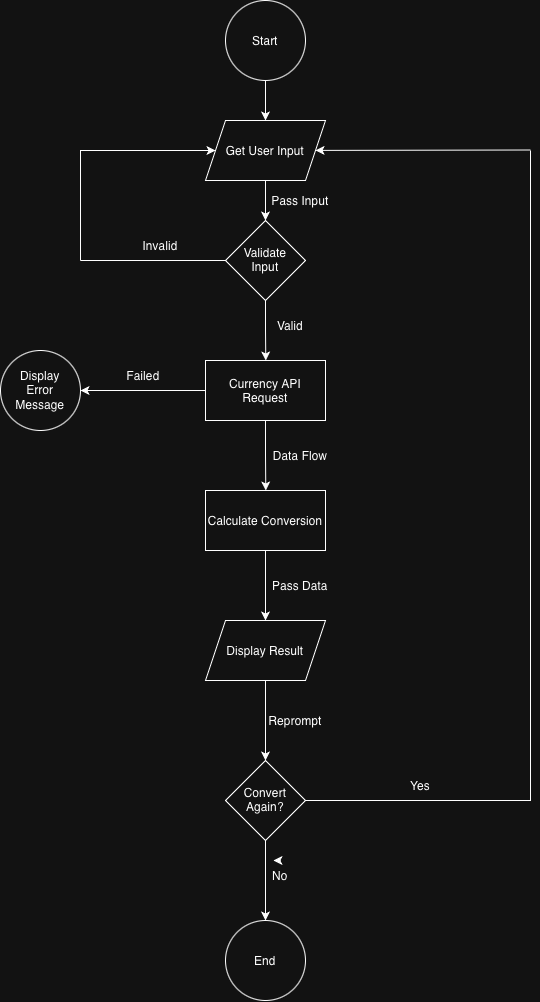

The diagram above was exported from draw.io. Its source (the exported page's mxGraphModel, read from the mxfile embedded in the PNG):
<mxGraphModel dx="838" dy="576" grid="1" gridSize="10" guides="1" tooltips="1" connect="1" arrows="1" fold="1" page="1" pageScale="1" pageWidth="850" pageHeight="1100" math="0" shadow="0">
  <root>
    <mxCell id="0" />
    <mxCell id="1" parent="0" />
    <mxCell id="45JHr-T7kE5TjrwryULS-4" edge="1" parent="1" source="45JHr-T7kE5TjrwryULS-1" style="edgeStyle=orthogonalEdgeStyle;rounded=0;orthogonalLoop=1;jettySize=auto;html=1;exitX=0.5;exitY=1;exitDx=0;exitDy=0;entryX=0.5;entryY=0;entryDx=0;entryDy=0;defaultLabelBackgroundColor=page;endArrow=classic;endFill=1;" target="45JHr-T7kE5TjrwryULS-2">
      <mxGeometry relative="1" as="geometry" />
    </mxCell>
    <mxCell id="45JHr-T7kE5TjrwryULS-1" parent="1" style="ellipse;whiteSpace=wrap;html=1;shapeInside=1;" value="Start" vertex="1">
      <mxGeometry height="80" width="80" x="385" y="40" as="geometry" />
    </mxCell>
    <mxCell id="45JHr-T7kE5TjrwryULS-6" edge="1" parent="1" source="45JHr-T7kE5TjrwryULS-2" style="edgeStyle=orthogonalEdgeStyle;rounded=0;orthogonalLoop=1;jettySize=auto;html=1;defaultLabelBackgroundColor=page;endArrow=classic;endFill=1;">
      <mxGeometry relative="1" as="geometry">
        <mxPoint x="425" y="260" as="targetPoint" />
      </mxGeometry>
    </mxCell>
    <mxCell id="45JHr-T7kE5TjrwryULS-2" parent="1" style="shape=parallelogram;perimeter=parallelogramPerimeter;whiteSpace=wrap;html=1;shapeInside=1;fixedSize=1;" value="Get User Input" vertex="1">
      <mxGeometry height="60" width="120" x="365" y="160" as="geometry" />
    </mxCell>
    <mxCell id="45JHr-T7kE5TjrwryULS-8" edge="1" parent="1" source="45JHr-T7kE5TjrwryULS-7" style="edgeStyle=none;rounded=0;orthogonalLoop=1;jettySize=auto;html=1;exitX=0;exitY=0.5;exitDx=0;exitDy=0;defaultLabelBackgroundColor=page;endArrow=none;endFill=0;">
      <mxGeometry relative="1" as="geometry">
        <mxPoint x="240" y="300" as="targetPoint" />
      </mxGeometry>
    </mxCell>
    <mxCell id="45JHr-T7kE5TjrwryULS-12" edge="1" parent="1" source="45JHr-T7kE5TjrwryULS-7" style="edgeStyle=orthogonalEdgeStyle;rounded=0;orthogonalLoop=1;jettySize=auto;html=1;exitX=0.5;exitY=1;exitDx=0;exitDy=0;defaultLabelBackgroundColor=page;">
      <mxGeometry relative="1" as="geometry">
        <mxPoint x="425.30555555555566" y="400.0000000000001" as="targetPoint" />
      </mxGeometry>
    </mxCell>
    <mxCell id="45JHr-T7kE5TjrwryULS-7" parent="1" style="rhombus;whiteSpace=wrap;html=1;shapeInside=1;" value="Validate Input" vertex="1">
      <mxGeometry height="80" width="80" x="385" y="260" as="geometry" />
    </mxCell>
    <mxCell id="45JHr-T7kE5TjrwryULS-9" edge="1" parent="1" source="45JHr-T7kE5TjrwryULS-2" style="edgeStyle=orthogonalEdgeStyle;rounded=0;orthogonalLoop=1;jettySize=auto;html=1;exitX=0;exitY=0.5;exitDx=0;exitDy=0;defaultLabelBackgroundColor=page;endArrow=none;endFill=0;startArrow=classic;startFill=1;">
      <mxGeometry relative="1" x="-0.4449" as="geometry">
        <mxPoint x="385" y="191" as="sourcePoint" />
        <mxPoint x="240" y="300" as="targetPoint" />
      </mxGeometry>
    </mxCell>
    <mxCell id="45JHr-T7kE5TjrwryULS-10" parent="1" style="text;html=1;whiteSpace=wrap;strokeColor=none;fillColor=none;align=center;verticalAlign=middle;rounded=0;" value="Invalid" vertex="1">
      <mxGeometry height="30" width="60" x="290" y="270" as="geometry" />
    </mxCell>
    <mxCell id="45JHr-T7kE5TjrwryULS-15" edge="1" parent="1" source="45JHr-T7kE5TjrwryULS-13" style="edgeStyle=orthogonalEdgeStyle;rounded=0;orthogonalLoop=1;jettySize=auto;html=1;exitX=0;exitY=0.5;exitDx=0;exitDy=0;entryX=1;entryY=0.5;entryDx=0;entryDy=0;defaultLabelBackgroundColor=page;" target="45JHr-T7kE5TjrwryULS-14">
      <mxGeometry relative="1" as="geometry" />
    </mxCell>
    <mxCell id="45JHr-T7kE5TjrwryULS-18" edge="1" parent="1" source="45JHr-T7kE5TjrwryULS-13" style="edgeStyle=orthogonalEdgeStyle;rounded=0;orthogonalLoop=1;jettySize=auto;html=1;exitX=0.5;exitY=1;exitDx=0;exitDy=0;defaultLabelBackgroundColor=page;">
      <mxGeometry relative="1" as="geometry">
        <mxPoint x="425.30555555555566" y="529.9999999999999" as="targetPoint" />
      </mxGeometry>
    </mxCell>
    <mxCell id="45JHr-T7kE5TjrwryULS-13" parent="1" style="whiteSpace=wrap;html=1;" value="Currency API Request" vertex="1">
      <mxGeometry height="60" width="120" x="365" y="400" as="geometry" />
    </mxCell>
    <mxCell id="45JHr-T7kE5TjrwryULS-14" parent="1" style="ellipse;whiteSpace=wrap;html=1;shapeInside=1;" value="Display Error Message" vertex="1">
      <mxGeometry height="80" width="80" x="160" y="390" as="geometry" />
    </mxCell>
    <mxCell id="45JHr-T7kE5TjrwryULS-17" parent="1" style="text;html=1;whiteSpace=wrap;strokeColor=none;fillColor=none;align=center;verticalAlign=middle;rounded=0;" value="Failed" vertex="1">
      <mxGeometry height="30" width="60" x="273" y="400" as="geometry" />
    </mxCell>
    <mxCell id="45JHr-T7kE5TjrwryULS-20" edge="1" parent="1" source="45JHr-T7kE5TjrwryULS-19" style="edgeStyle=orthogonalEdgeStyle;rounded=0;orthogonalLoop=1;jettySize=auto;html=1;defaultLabelBackgroundColor=page;">
      <mxGeometry relative="1" as="geometry">
        <mxPoint x="425" y="660" as="targetPoint" />
      </mxGeometry>
    </mxCell>
    <mxCell id="45JHr-T7kE5TjrwryULS-19" parent="1" style="whiteSpace=wrap;html=1;" value="Calculate Conversion" vertex="1">
      <mxGeometry height="60" width="120" x="365" y="530" as="geometry" />
    </mxCell>
    <mxCell id="45JHr-T7kE5TjrwryULS-22" edge="1" parent="1" source="45JHr-T7kE5TjrwryULS-21" style="edgeStyle=orthogonalEdgeStyle;rounded=0;orthogonalLoop=1;jettySize=auto;html=1;defaultLabelBackgroundColor=page;">
      <mxGeometry relative="1" as="geometry">
        <mxPoint x="425" y="800" as="targetPoint" />
      </mxGeometry>
    </mxCell>
    <mxCell id="45JHr-T7kE5TjrwryULS-21" parent="1" style="shape=parallelogram;perimeter=parallelogramPerimeter;whiteSpace=wrap;html=1;shapeInside=1;fixedSize=1;" value="Display Result" vertex="1">
      <mxGeometry height="60" width="120" x="365" y="660" as="geometry" />
    </mxCell>
    <mxCell id="45JHr-T7kE5TjrwryULS-24" edge="1" parent="1" source="45JHr-T7kE5TjrwryULS-23" style="edgeStyle=orthogonalEdgeStyle;rounded=0;orthogonalLoop=1;jettySize=auto;html=1;defaultLabelBackgroundColor=page;endArrow=none;endFill=0;">
      <mxGeometry relative="1" x="-0.776" as="geometry">
        <mxPoint x="690" y="190" as="targetPoint" />
      </mxGeometry>
    </mxCell>
    <mxCell id="45JHr-T7kE5TjrwryULS-27" edge="1" parent="1" source="45JHr-T7kE5TjrwryULS-23" style="edgeStyle=orthogonalEdgeStyle;rounded=0;orthogonalLoop=1;jettySize=auto;html=1;defaultLabelBackgroundColor=page;">
      <mxGeometry relative="1" as="geometry">
        <mxPoint x="425" y="960" as="targetPoint" />
      </mxGeometry>
    </mxCell>
    <mxCell id="45JHr-T7kE5TjrwryULS-23" parent="1" style="rhombus;whiteSpace=wrap;html=1;shapeInside=1;" value="Convert Again?" vertex="1">
      <mxGeometry height="80" width="80" x="385" y="800" as="geometry" />
    </mxCell>
    <mxCell id="45JHr-T7kE5TjrwryULS-25" edge="1" parent="1" style="edgeStyle=none;rounded=0;orthogonalLoop=1;jettySize=auto;html=1;exitX=0;exitY=0.5;exitDx=0;exitDy=0;defaultLabelBackgroundColor=page;endArrow=classic;endFill=1;startArrow=none;startFill=0;" target="45JHr-T7kE5TjrwryULS-2">
      <mxGeometry relative="1" as="geometry">
        <mxPoint x="690" y="189.5" as="sourcePoint" />
        <mxPoint x="545" y="189.5" as="targetPoint" />
      </mxGeometry>
    </mxCell>
    <mxCell id="45JHr-T7kE5TjrwryULS-26" parent="1" style="text;html=1;whiteSpace=wrap;strokeColor=none;fillColor=none;align=center;verticalAlign=middle;rounded=0;" value="Yes" vertex="1">
      <mxGeometry height="30" width="60" x="550" y="810" as="geometry" />
    </mxCell>
    <mxCell id="45JHr-T7kE5TjrwryULS-28" parent="1" style="ellipse;whiteSpace=wrap;html=1;shapeInside=1;" value="End" vertex="1">
      <mxGeometry height="80" width="80" x="385" y="960" as="geometry" />
    </mxCell>
    <mxCell id="Yltq9Ta6P3xNvyOt9J36-1" parent="1" style="text;html=1;whiteSpace=wrap;strokeColor=none;fillColor=none;align=center;verticalAlign=middle;rounded=0;" value="Pass Input" vertex="1">
      <mxGeometry height="30" width="60" x="430" y="225" as="geometry" />
    </mxCell>
    <mxCell id="Yltq9Ta6P3xNvyOt9J36-2" parent="1" style="text;html=1;whiteSpace=wrap;strokeColor=none;fillColor=none;align=center;verticalAlign=middle;rounded=0;" value="Valid" vertex="1">
      <mxGeometry height="30" width="60" x="420" y="350" as="geometry" />
    </mxCell>
    <mxCell id="Yltq9Ta6P3xNvyOt9J36-3" parent="1" style="text;html=1;whiteSpace=wrap;strokeColor=none;fillColor=none;align=center;verticalAlign=middle;rounded=0;" value="Data Flow" vertex="1">
      <mxGeometry height="30" width="60" x="430" y="480" as="geometry" />
    </mxCell>
    <mxCell id="Yltq9Ta6P3xNvyOt9J36-4" parent="1" style="text;html=1;whiteSpace=wrap;strokeColor=none;fillColor=none;align=center;verticalAlign=middle;rounded=0;" value="Pass Data" vertex="1">
      <mxGeometry height="30" width="60" x="430" y="610" as="geometry" />
    </mxCell>
    <mxCell id="Yltq9Ta6P3xNvyOt9J36-5" parent="1" style="text;html=1;whiteSpace=wrap;strokeColor=none;fillColor=none;align=center;verticalAlign=middle;rounded=0;" value="Reprompt" vertex="1">
      <mxGeometry height="30" width="60" x="425" y="745" as="geometry" />
    </mxCell>
    <mxCell id="Yltq9Ta6P3xNvyOt9J36-6" parent="1" style="text;html=1;whiteSpace=wrap;strokeColor=none;fillColor=none;align=center;verticalAlign=middle;rounded=0;" value="No" vertex="1">
      <mxGeometry height="30" width="60" x="410" y="900" as="geometry" />
    </mxCell>
    <mxCell id="Yltq9Ta6P3xNvyOt9J36-7" edge="1" parent="1" source="Yltq9Ta6P3xNvyOt9J36-6" style="edgeStyle=orthogonalEdgeStyle;rounded=0;orthogonalLoop=1;jettySize=auto;html=1;innerLoopWaypoints=1;exitX=0.5;exitY=0;exitDx=0;exitDy=0;entryX=0.381;entryY=-0.006;entryDx=0;entryDy=0;entryPerimeter=0;defaultLabelBackgroundColor=page;labelPadding=0 4;" target="Yltq9Ta6P3xNvyOt9J36-6">
      <mxGeometry relative="1" as="geometry" />
    </mxCell>
  </root>
</mxGraphModel>